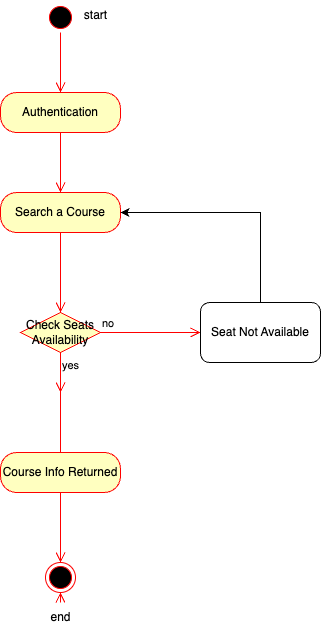

The diagram above was exported from draw.io. Its source (the exported page's mxGraphModel, read from the mxfile embedded in the PNG):
<mxGraphModel dx="1715" dy="1034" grid="1" gridSize="10" guides="1" tooltips="1" connect="1" arrows="1" fold="1" page="1" pageScale="1" pageWidth="1100" pageHeight="850" background="none" math="0" shadow="0">
  <root>
    <mxCell id="0" />
    <mxCell id="1" parent="0" />
    <mxCell id="9EIaElXEinwlO5w9nvkp-107" value="" style="ellipse;html=1;shape=startState;fillColor=#000000;strokeColor=#ff0000;" vertex="1" parent="1">
      <mxGeometry x="465" y="50" width="30" height="30" as="geometry" />
    </mxCell>
    <mxCell id="9EIaElXEinwlO5w9nvkp-108" value="" style="edgeStyle=orthogonalEdgeStyle;html=1;verticalAlign=bottom;endArrow=open;endSize=8;strokeColor=#ff0000;rounded=0;" edge="1" source="9EIaElXEinwlO5w9nvkp-107" parent="1">
      <mxGeometry relative="1" as="geometry">
        <mxPoint x="480" y="140" as="targetPoint" />
      </mxGeometry>
    </mxCell>
    <mxCell id="9EIaElXEinwlO5w9nvkp-111" value="Authentication" style="rounded=1;whiteSpace=wrap;html=1;arcSize=40;fontColor=#000000;fillColor=#ffffc0;strokeColor=#ff0000;" vertex="1" parent="1">
      <mxGeometry x="420" y="140" width="120" height="40" as="geometry" />
    </mxCell>
    <mxCell id="9EIaElXEinwlO5w9nvkp-112" value="" style="edgeStyle=orthogonalEdgeStyle;html=1;verticalAlign=bottom;endArrow=open;endSize=8;strokeColor=#ff0000;rounded=0;" edge="1" source="9EIaElXEinwlO5w9nvkp-111" parent="1">
      <mxGeometry relative="1" as="geometry">
        <mxPoint x="480" y="240" as="targetPoint" />
      </mxGeometry>
    </mxCell>
    <mxCell id="9EIaElXEinwlO5w9nvkp-113" value="Search a Course" style="rounded=1;whiteSpace=wrap;html=1;arcSize=40;fontColor=#000000;fillColor=#ffffc0;strokeColor=#ff0000;" vertex="1" parent="1">
      <mxGeometry x="420" y="240" width="120" height="40" as="geometry" />
    </mxCell>
    <mxCell id="9EIaElXEinwlO5w9nvkp-122" value="yes" style="edgeStyle=orthogonalEdgeStyle;html=1;align=left;verticalAlign=top;endArrow=open;endSize=8;strokeColor=#ff0000;rounded=0;exitX=0.5;exitY=1;exitDx=0;exitDy=0;" edge="1" source="9EIaElXEinwlO5w9nvkp-123" parent="1">
      <mxGeometry x="-1" relative="1" as="geometry">
        <mxPoint x="480" y="440" as="targetPoint" />
        <mxPoint x="480" y="380" as="sourcePoint" />
      </mxGeometry>
    </mxCell>
    <mxCell id="9EIaElXEinwlO5w9nvkp-124" value="no" style="edgeStyle=orthogonalEdgeStyle;html=1;align=left;verticalAlign=bottom;endArrow=open;endSize=8;strokeColor=#ff0000;rounded=0;entryX=0;entryY=0.5;entryDx=0;entryDy=0;" edge="1" source="9EIaElXEinwlO5w9nvkp-123" parent="1" target="9EIaElXEinwlO5w9nvkp-134">
      <mxGeometry x="-1" relative="1" as="geometry">
        <mxPoint x="620" y="460" as="targetPoint" />
      </mxGeometry>
    </mxCell>
    <mxCell id="9EIaElXEinwlO5w9nvkp-125" value="yes" style="edgeStyle=orthogonalEdgeStyle;html=1;align=left;verticalAlign=top;endArrow=open;endSize=8;strokeColor=#ff0000;rounded=0;" edge="1" source="9EIaElXEinwlO5w9nvkp-123" parent="1">
      <mxGeometry x="-1" relative="1" as="geometry">
        <mxPoint x="480" y="540" as="targetPoint" />
      </mxGeometry>
    </mxCell>
    <mxCell id="9EIaElXEinwlO5w9nvkp-127" value="Course Info Returned" style="rounded=1;whiteSpace=wrap;html=1;arcSize=40;fontColor=#000000;fillColor=#ffffc0;strokeColor=#ff0000;" vertex="1" parent="1">
      <mxGeometry x="420" y="500" width="120" height="40" as="geometry" />
    </mxCell>
    <mxCell id="9EIaElXEinwlO5w9nvkp-128" value="" style="edgeStyle=orthogonalEdgeStyle;html=1;verticalAlign=bottom;endArrow=open;endSize=8;strokeColor=#ff0000;rounded=0;" edge="1" source="9EIaElXEinwlO5w9nvkp-129" parent="1">
      <mxGeometry relative="1" as="geometry">
        <mxPoint x="480" y="640" as="targetPoint" />
      </mxGeometry>
    </mxCell>
    <mxCell id="9EIaElXEinwlO5w9nvkp-135" style="edgeStyle=orthogonalEdgeStyle;rounded=0;orthogonalLoop=1;jettySize=auto;html=1;entryX=1;entryY=0.5;entryDx=0;entryDy=0;exitX=0.5;exitY=0;exitDx=0;exitDy=0;" edge="1" parent="1" source="9EIaElXEinwlO5w9nvkp-134" target="9EIaElXEinwlO5w9nvkp-113">
      <mxGeometry relative="1" as="geometry">
        <mxPoint x="900" y="350" as="sourcePoint" />
        <mxPoint x="700" y="150" as="targetPoint" />
      </mxGeometry>
    </mxCell>
    <mxCell id="9EIaElXEinwlO5w9nvkp-134" value="Seat Not Available" style="rounded=1;whiteSpace=wrap;html=1;" vertex="1" parent="1">
      <mxGeometry x="620" y="350" width="120" height="60" as="geometry" />
    </mxCell>
    <mxCell id="9EIaElXEinwlO5w9nvkp-136" value="start" style="text;html=1;align=center;verticalAlign=middle;resizable=0;points=[];autosize=1;strokeColor=none;fillColor=none;" vertex="1" parent="1">
      <mxGeometry x="490" y="48" width="50" height="30" as="geometry" />
    </mxCell>
    <mxCell id="9EIaElXEinwlO5w9nvkp-137" value="end" style="text;html=1;align=center;verticalAlign=middle;resizable=0;points=[];autosize=1;strokeColor=none;fillColor=none;" vertex="1" parent="1">
      <mxGeometry x="460" y="650" width="40" height="30" as="geometry" />
    </mxCell>
    <mxCell id="9EIaElXEinwlO5w9nvkp-138" value="" style="edgeStyle=orthogonalEdgeStyle;html=1;align=left;verticalAlign=top;endArrow=open;endSize=8;strokeColor=#ff0000;rounded=0;exitX=0.5;exitY=1;exitDx=0;exitDy=0;" edge="1" parent="1" source="9EIaElXEinwlO5w9nvkp-113" target="9EIaElXEinwlO5w9nvkp-123">
      <mxGeometry x="-1" relative="1" as="geometry">
        <mxPoint x="480" y="440" as="targetPoint" />
        <mxPoint x="480" y="280" as="sourcePoint" />
      </mxGeometry>
    </mxCell>
    <mxCell id="9EIaElXEinwlO5w9nvkp-123" value="Check Seats Availability" style="rhombus;whiteSpace=wrap;html=1;fontColor=#000000;fillColor=#ffffc0;strokeColor=#ff0000;" vertex="1" parent="1">
      <mxGeometry x="440" y="360" width="80" height="40" as="geometry" />
    </mxCell>
    <mxCell id="9EIaElXEinwlO5w9nvkp-139" value="" style="edgeStyle=orthogonalEdgeStyle;html=1;verticalAlign=bottom;endArrow=open;endSize=8;strokeColor=#ff0000;rounded=0;" edge="1" parent="1" source="9EIaElXEinwlO5w9nvkp-127" target="9EIaElXEinwlO5w9nvkp-129">
      <mxGeometry relative="1" as="geometry">
        <mxPoint x="480" y="640" as="targetPoint" />
        <mxPoint x="480" y="540" as="sourcePoint" />
      </mxGeometry>
    </mxCell>
    <mxCell id="9EIaElXEinwlO5w9nvkp-129" value="" style="ellipse;html=1;shape=endState;fillColor=#000000;strokeColor=#ff0000;" vertex="1" parent="1">
      <mxGeometry x="465" y="610" width="30" height="30" as="geometry" />
    </mxCell>
  </root>
</mxGraphModel>